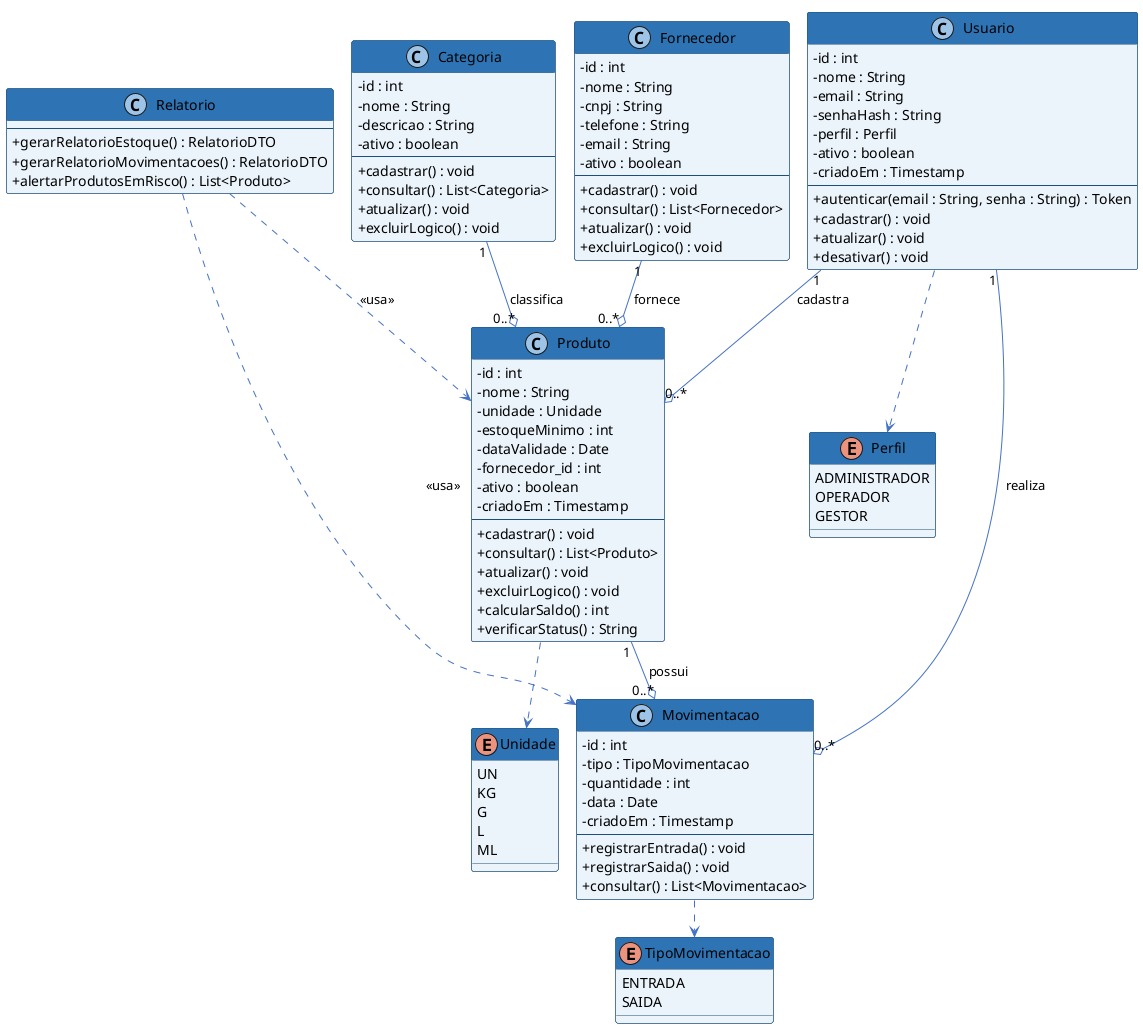

The diagram above was rendered by PlantUML. Its source (embedded in the PNG):
@startuml diagrama_classes
' ============================================================
'  Diagrama de Classes — Guardião da Cozinha v2.0
'  Notação UML 2.x (PlantUML)
' ============================================================
!pragma layout smetana

skinparam classAttributeIconSize 0
skinparam class {
  BackgroundColor #EBF3FB
  BorderColor     #1F4E79
  ArrowColor      #4472C4
  FontName        Arial
  HeaderBackgroundColor #2E74B5
  HeaderFontColor white
}
skinparam stereotypeCBackgroundColor #9DC3E6
skinparam linetype ortho

' ─────────────────────────────────────────
'  Enumerações
' ─────────────────────────────────────────
enum Perfil {
  ADMINISTRADOR
  OPERADOR
  GESTOR
}

enum Unidade {
  UN
  KG
  G
  L
  ML
}

enum TipoMovimentacao {
  ENTRADA
  SAIDA
}

' ─────────────────────────────────────────
'  Classes de domínio
' ─────────────────────────────────────────
class Usuario {
  - id : int
  - nome : String
  - email : String
  - senhaHash : String
  - perfil : Perfil
  - ativo : boolean
  - criadoEm : Timestamp
  --
  + autenticar(email : String, senha : String) : Token
  + cadastrar() : void
  + atualizar() : void
  + desativar() : void
}

class Categoria {
  - id : int
  - nome : String
  - descricao : String
  - ativo : boolean
  --
  + cadastrar() : void
  + consultar() : List<Categoria>
  + atualizar() : void
  + excluirLogico() : void
}

class Produto {
  - id : int
  - nome : String
  - unidade : Unidade
  - estoqueMinimo : int
  - dataValidade : Date
  - fornecedor_id : int
  - ativo : boolean
  - criadoEm : Timestamp
  --
  + cadastrar() : void
  + consultar() : List<Produto>
  + atualizar() : void
  + excluirLogico() : void
  + calcularSaldo() : int
  + verificarStatus() : String
}

class Fornecedor {
  - id : int
  - nome : String
  - cnpj : String
  - telefone : String
  - email : String
  - ativo : boolean
  --
  + cadastrar() : void
  + consultar() : List<Fornecedor>
  + atualizar() : void
  + excluirLogico() : void
}

class Movimentacao {
  - id : int
  - tipo : TipoMovimentacao
  - quantidade : int
  - data : Date
  - criadoEm : Timestamp
  --
  + registrarEntrada() : void
  + registrarSaida() : void
  + consultar() : List<Movimentacao>
}

class Relatorio {
  --
  + gerarRelatorioEstoque() : RelatorioDTO
  + gerarRelatorioMovimentacoes() : RelatorioDTO
  + alertarProdutosEmRisco() : List<Produto>
}

' ─────────────────────────────────────────
'  Relacionamentos
' ─────────────────────────────────────────

' Fornecedor fornece Produto  (1 para muitos)
Fornecedor "1" --o "0..*" Produto : fornece >

' Categoria classifica Produto  (1 para muitos)
Categoria "1" --o "0..*" Produto : classifica >

' Usuario cadastra Produto  (1 para muitos)
Usuario "1" --o "0..*" Produto : cadastra >

' Produto possui Movimentacao  (1 para muitos)
Produto "1" --o "0..*" Movimentacao : possui >

' Usuario realiza Movimentacao  (1 para muitos)
Usuario "1" --o "0..*" Movimentacao : realiza >

' Relatorio consulta (dependência)
Relatorio ..> Produto : <<usa>>
Relatorio ..> Movimentacao : <<usa>>

' Enumerações associadas às classes
Usuario ..> Perfil
Produto ..> Unidade
Movimentacao ..> TipoMovimentacao

@enduml